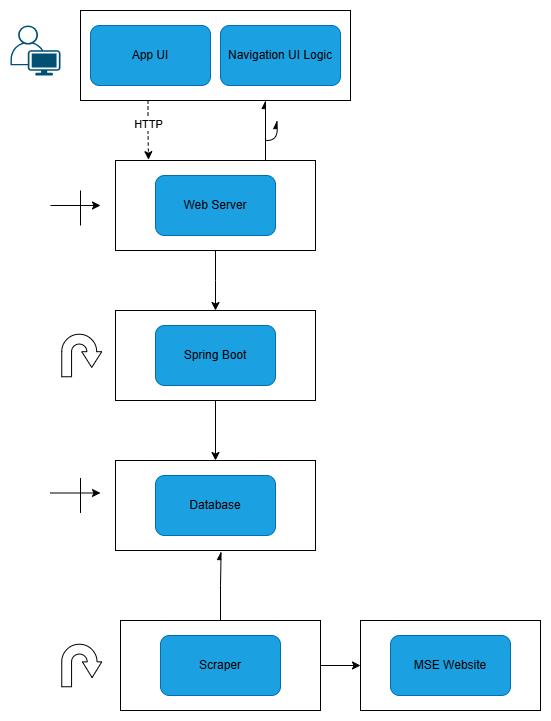

The diagram above was exported from draw.io. Its source (the exported page's mxGraphModel, read from the mxfile embedded in the PNG):
<mxGraphModel dx="993" dy="568" grid="1" gridSize="10" guides="1" tooltips="1" connect="1" arrows="1" fold="1" page="1" pageScale="1" pageWidth="850" pageHeight="1100" math="0" shadow="0">
  <root>
    <mxCell id="0" />
    <mxCell id="1" parent="0" />
    <mxCell id="2y_8pDih6oSaUSxbFC-j-1" value="" style="rounded=0;whiteSpace=wrap;html=1;" vertex="1" parent="1">
      <mxGeometry x="250" y="180" width="270" height="90" as="geometry" />
    </mxCell>
    <mxCell id="2y_8pDih6oSaUSxbFC-j-2" value="&lt;font color=&quot;#000000&quot;&gt;App UI&lt;/font&gt;" style="rounded=1;whiteSpace=wrap;html=1;fillColor=#1ba1e2;fontColor=#ffffff;strokeColor=#006EAF;" vertex="1" parent="1">
      <mxGeometry x="260" y="195" width="120" height="60" as="geometry" />
    </mxCell>
    <mxCell id="2y_8pDih6oSaUSxbFC-j-3" value="&lt;font color=&quot;#000000&quot;&gt;Navigation UI Logic&lt;/font&gt;" style="rounded=1;whiteSpace=wrap;html=1;fillColor=#1ba1e2;fontColor=#ffffff;strokeColor=#006EAF;" vertex="1" parent="1">
      <mxGeometry x="390" y="195" width="120" height="60" as="geometry" />
    </mxCell>
    <mxCell id="2y_8pDih6oSaUSxbFC-j-4" value="" style="points=[[0.35,0,0],[0.98,0.51,0],[1,0.71,0],[0.67,1,0],[0,0.795,0],[0,0.65,0]];verticalLabelPosition=bottom;sketch=0;html=1;verticalAlign=top;aspect=fixed;align=center;pointerEvents=1;shape=mxgraph.cisco19.user;fillColor=#005073;strokeColor=none;" vertex="1" parent="1">
      <mxGeometry x="180" y="195" width="50" height="50" as="geometry" />
    </mxCell>
    <mxCell id="2y_8pDih6oSaUSxbFC-j-11" style="edgeStyle=orthogonalEdgeStyle;rounded=0;orthogonalLoop=1;jettySize=auto;html=1;exitX=0.5;exitY=1;exitDx=0;exitDy=0;" edge="1" parent="1" source="2y_8pDih6oSaUSxbFC-j-7">
      <mxGeometry relative="1" as="geometry">
        <mxPoint x="385" y="480" as="targetPoint" />
      </mxGeometry>
    </mxCell>
    <mxCell id="2y_8pDih6oSaUSxbFC-j-7" value="" style="rounded=0;whiteSpace=wrap;html=1;" vertex="1" parent="1">
      <mxGeometry x="285" y="330" width="200" height="90" as="geometry" />
    </mxCell>
    <mxCell id="2y_8pDih6oSaUSxbFC-j-8" value="&lt;font color=&quot;#000000&quot;&gt;Web Server&lt;/font&gt;" style="rounded=1;whiteSpace=wrap;html=1;fillColor=#1ba1e2;fontColor=#ffffff;strokeColor=#006EAF;" vertex="1" parent="1">
      <mxGeometry x="325" y="345" width="120" height="60" as="geometry" />
    </mxCell>
    <mxCell id="2y_8pDih6oSaUSxbFC-j-9" value="" style="endArrow=classic;html=1;rounded=0;" edge="1" parent="1">
      <mxGeometry width="50" height="50" relative="1" as="geometry">
        <mxPoint x="220" y="375" as="sourcePoint" />
        <mxPoint x="270" y="375" as="targetPoint" />
      </mxGeometry>
    </mxCell>
    <mxCell id="2y_8pDih6oSaUSxbFC-j-10" value="" style="endArrow=none;html=1;rounded=0;" edge="1" parent="1">
      <mxGeometry width="50" height="50" relative="1" as="geometry">
        <mxPoint x="250" y="395" as="sourcePoint" />
        <mxPoint x="250" y="360" as="targetPoint" />
      </mxGeometry>
    </mxCell>
    <mxCell id="2y_8pDih6oSaUSxbFC-j-38" style="edgeStyle=orthogonalEdgeStyle;rounded=0;orthogonalLoop=1;jettySize=auto;html=1;exitX=0.5;exitY=1;exitDx=0;exitDy=0;entryX=0.5;entryY=0;entryDx=0;entryDy=0;" edge="1" parent="1" source="2y_8pDih6oSaUSxbFC-j-13" target="2y_8pDih6oSaUSxbFC-j-40">
      <mxGeometry relative="1" as="geometry">
        <mxPoint x="384.66666666666674" y="620" as="targetPoint" />
      </mxGeometry>
    </mxCell>
    <mxCell id="2y_8pDih6oSaUSxbFC-j-13" value="" style="rounded=0;whiteSpace=wrap;html=1;" vertex="1" parent="1">
      <mxGeometry x="285" y="480" width="200" height="90" as="geometry" />
    </mxCell>
    <mxCell id="2y_8pDih6oSaUSxbFC-j-14" value="&lt;font color=&quot;#000000&quot;&gt;Spring Boot&lt;/font&gt;" style="rounded=1;whiteSpace=wrap;html=1;fillColor=#1ba1e2;fontColor=#ffffff;strokeColor=#006EAF;" vertex="1" parent="1">
      <mxGeometry x="325" y="495" width="120" height="60" as="geometry" />
    </mxCell>
    <mxCell id="2y_8pDih6oSaUSxbFC-j-32" style="edgeStyle=orthogonalEdgeStyle;rounded=0;orthogonalLoop=1;jettySize=auto;html=1;exitX=1;exitY=0.5;exitDx=0;exitDy=0;entryX=0;entryY=0.5;entryDx=0;entryDy=0;" edge="1" parent="1" source="2y_8pDih6oSaUSxbFC-j-22" target="2y_8pDih6oSaUSxbFC-j-33">
      <mxGeometry relative="1" as="geometry">
        <mxPoint x="588.75" y="860" as="targetPoint" />
      </mxGeometry>
    </mxCell>
    <mxCell id="2y_8pDih6oSaUSxbFC-j-22" value="" style="rounded=0;whiteSpace=wrap;html=1;" vertex="1" parent="1">
      <mxGeometry x="290" y="790" width="200" height="90" as="geometry" />
    </mxCell>
    <mxCell id="2y_8pDih6oSaUSxbFC-j-23" value="&lt;font color=&quot;#000000&quot;&gt;Scraper&lt;/font&gt;" style="rounded=1;whiteSpace=wrap;html=1;fillColor=#1ba1e2;fontColor=#ffffff;strokeColor=#006EAF;" vertex="1" parent="1">
      <mxGeometry x="330" y="805" width="120" height="60" as="geometry" />
    </mxCell>
    <mxCell id="2y_8pDih6oSaUSxbFC-j-31" value="" style="html=1;shadow=0;dashed=0;align=center;verticalAlign=middle;shape=mxgraph.arrows2.uTurnArrow;dy=4.91;arrowHead=19.33;dx2=15.72;rotation=90;" vertex="1" parent="1">
      <mxGeometry x="230" y="815" width="42.5" height="40" as="geometry" />
    </mxCell>
    <mxCell id="2y_8pDih6oSaUSxbFC-j-33" value="" style="rounded=0;whiteSpace=wrap;html=1;" vertex="1" parent="1">
      <mxGeometry x="530" y="790" width="180" height="90" as="geometry" />
    </mxCell>
    <mxCell id="2y_8pDih6oSaUSxbFC-j-34" value="&lt;font color=&quot;#000000&quot;&gt;MSE Website&lt;/font&gt;" style="rounded=1;whiteSpace=wrap;html=1;fillColor=#1ba1e2;fontColor=#ffffff;strokeColor=#006EAF;" vertex="1" parent="1">
      <mxGeometry x="560" y="805" width="120" height="60" as="geometry" />
    </mxCell>
    <mxCell id="2y_8pDih6oSaUSxbFC-j-40" value="" style="rounded=0;whiteSpace=wrap;html=1;" vertex="1" parent="1">
      <mxGeometry x="285" y="630" width="200" height="90" as="geometry" />
    </mxCell>
    <mxCell id="2y_8pDih6oSaUSxbFC-j-41" value="&lt;font color=&quot;#000000&quot;&gt;Database&lt;/font&gt;" style="rounded=1;whiteSpace=wrap;html=1;fillColor=#1ba1e2;fontColor=#ffffff;strokeColor=#006EAF;" vertex="1" parent="1">
      <mxGeometry x="325" y="645" width="120" height="60" as="geometry" />
    </mxCell>
    <mxCell id="2y_8pDih6oSaUSxbFC-j-44" value="" style="endArrow=classic;html=1;rounded=0;" edge="1" parent="1">
      <mxGeometry width="50" height="50" relative="1" as="geometry">
        <mxPoint x="220" y="662.5" as="sourcePoint" />
        <mxPoint x="270" y="662.5" as="targetPoint" />
      </mxGeometry>
    </mxCell>
    <mxCell id="2y_8pDih6oSaUSxbFC-j-45" value="" style="endArrow=none;html=1;rounded=0;" edge="1" parent="1">
      <mxGeometry width="50" height="50" relative="1" as="geometry">
        <mxPoint x="250" y="682.5" as="sourcePoint" />
        <mxPoint x="250" y="647.5" as="targetPoint" />
      </mxGeometry>
    </mxCell>
    <mxCell id="2y_8pDih6oSaUSxbFC-j-50" value="" style="html=1;shadow=0;dashed=0;align=center;verticalAlign=middle;shape=mxgraph.arrows2.uTurnArrow;dy=4.91;arrowHead=20;dx2=15.72;rotation=90;" vertex="1" parent="1">
      <mxGeometry x="230" y="505" width="42.5" height="40" as="geometry" />
    </mxCell>
    <mxCell id="2y_8pDih6oSaUSxbFC-j-52" style="edgeStyle=orthogonalEdgeStyle;rounded=0;orthogonalLoop=1;jettySize=auto;html=1;exitX=0.5;exitY=0;exitDx=0;exitDy=0;entryX=0.528;entryY=1.012;entryDx=0;entryDy=0;entryPerimeter=0;endArrow=async;endFill=1;" edge="1" parent="1" source="2y_8pDih6oSaUSxbFC-j-22" target="2y_8pDih6oSaUSxbFC-j-40">
      <mxGeometry relative="1" as="geometry" />
    </mxCell>
    <mxCell id="2y_8pDih6oSaUSxbFC-j-54" style="edgeStyle=orthogonalEdgeStyle;rounded=0;orthogonalLoop=1;jettySize=auto;html=1;exitX=0.25;exitY=1;exitDx=0;exitDy=0;entryX=0.165;entryY=-0.009;entryDx=0;entryDy=0;entryPerimeter=0;dashed=1;" edge="1" parent="1" source="2y_8pDih6oSaUSxbFC-j-1" target="2y_8pDih6oSaUSxbFC-j-7">
      <mxGeometry relative="1" as="geometry" />
    </mxCell>
    <mxCell id="2y_8pDih6oSaUSxbFC-j-58" value="HTTP" style="edgeLabel;html=1;align=center;verticalAlign=middle;resizable=0;points=[];" vertex="1" connectable="0" parent="2y_8pDih6oSaUSxbFC-j-54">
      <mxGeometry x="-0.1927" relative="1" as="geometry">
        <mxPoint as="offset" />
      </mxGeometry>
    </mxCell>
    <mxCell id="2y_8pDih6oSaUSxbFC-j-55" style="edgeStyle=orthogonalEdgeStyle;rounded=0;orthogonalLoop=1;jettySize=auto;html=1;exitX=0.75;exitY=0;exitDx=0;exitDy=0;endArrow=async;endFill=1;" edge="1" parent="1" source="2y_8pDih6oSaUSxbFC-j-7">
      <mxGeometry relative="1" as="geometry">
        <mxPoint x="435" y="270" as="targetPoint" />
      </mxGeometry>
    </mxCell>
    <mxCell id="2y_8pDih6oSaUSxbFC-j-56" value="" style="endArrow=async;html=1;rounded=0;edgeStyle=orthogonalEdgeStyle;curved=1;endFill=1;" edge="1" parent="1">
      <mxGeometry width="50" height="50" relative="1" as="geometry">
        <mxPoint x="435.5" y="310" as="sourcePoint" />
        <mxPoint x="446.5" y="290" as="targetPoint" />
      </mxGeometry>
    </mxCell>
  </root>
</mxGraphModel>